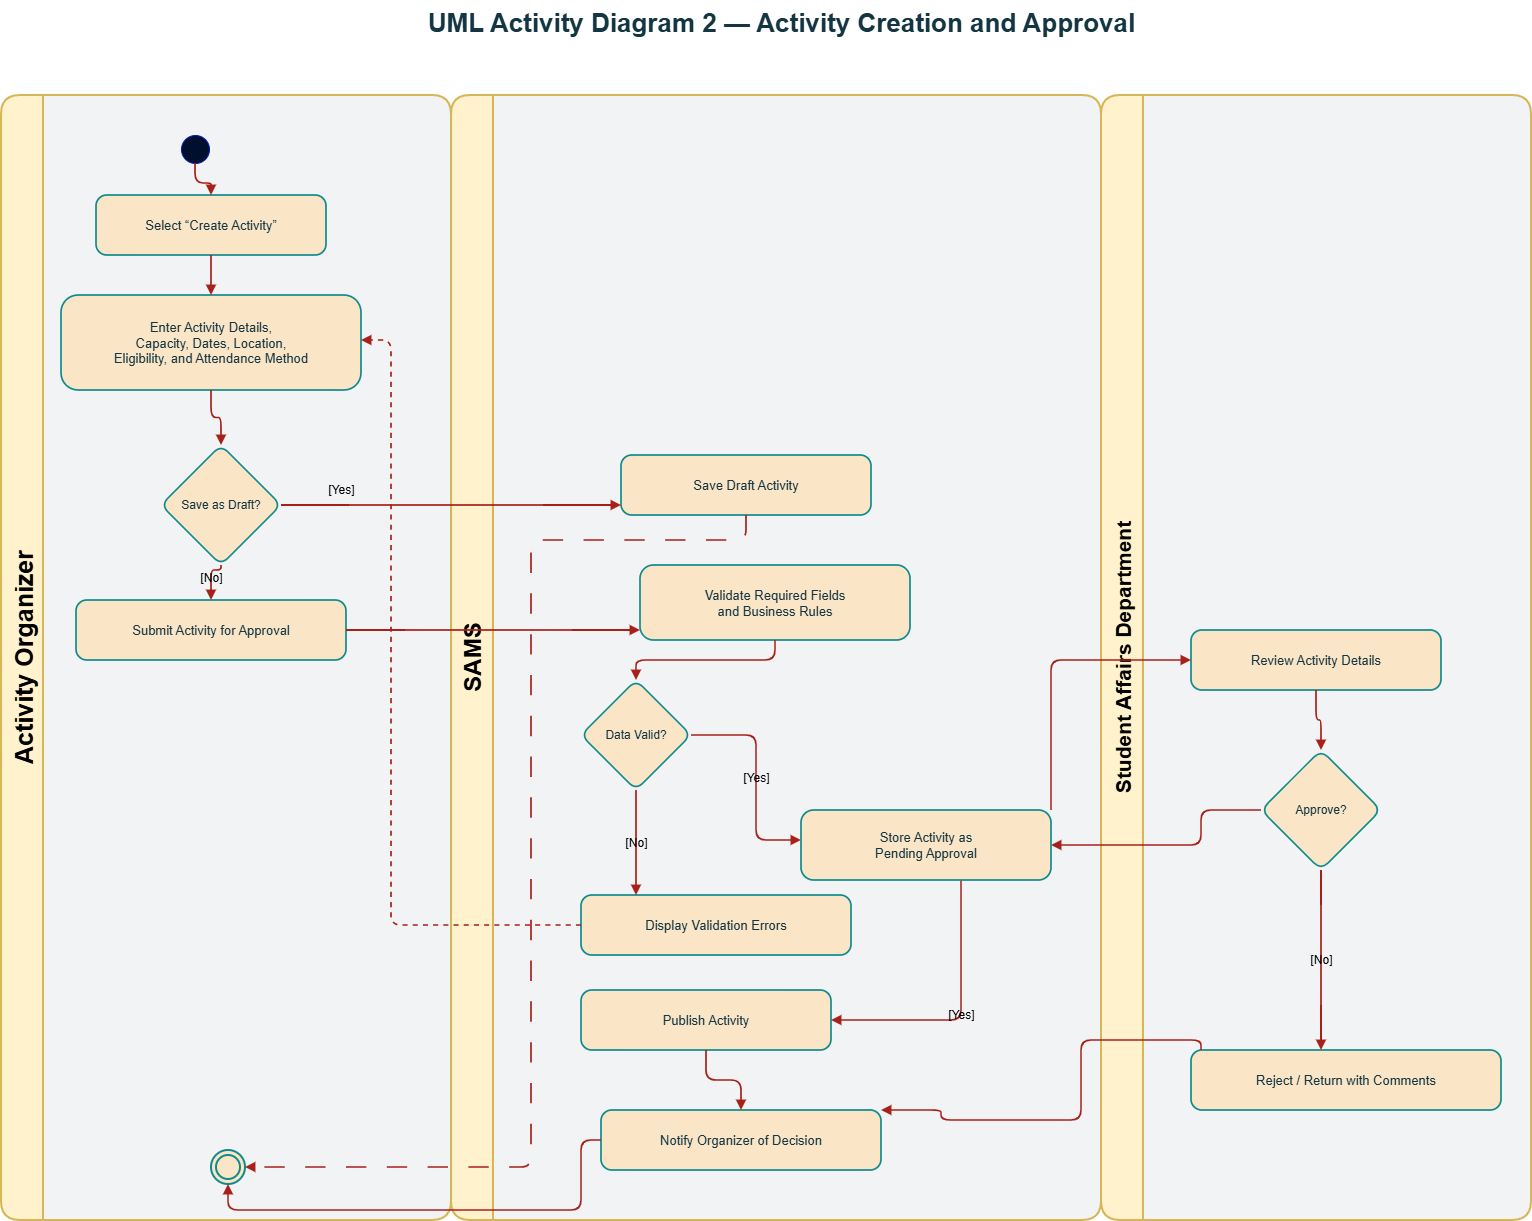

The diagram above was exported from draw.io. Its source (the exported page's mxGraphModel, read from the mxfile embedded in the PNG):
<mxGraphModel dx="1030" dy="527" grid="1" gridSize="10" guides="1" tooltips="1" connect="1" arrows="1" fold="1" page="1" pageScale="1" pageWidth="827" pageHeight="1169" math="0" shadow="0">
  <root>
    <mxCell id="0" />
    <mxCell id="1" parent="0" />
    <mxCell id="2" parent="1" style="text;html=1;strokeColor=none;fillColor=none;align=center;verticalAlign=middle;fontSize=26;fontStyle=1;rounded=1;labelBackgroundColor=none;fontColor=#143642;" value="UML Activity Diagram 2 — Activity Creation and Approval" vertex="1">
      <mxGeometry height="45" width="1340" x="180" y="20" as="geometry" />
    </mxCell>
    <mxCell id="10" parent="1" style="swimlane;horizontal=0;startSize=42;rounded=1;html=1;fillColor=#fff2cc;swimlaneFillColor=#f1f3f5;strokeColor=#d6b656;strokeWidth=2;fontStyle=1;fontSize=25;collapsible=0;recursiveResize=0;labelBackgroundColor=none;" value="&lt;span&gt;Activity Organizer&lt;/span&gt;" vertex="1">
      <mxGeometry height="1125" width="450" x="70" y="115" as="geometry" />
    </mxCell>
    <mxCell id="11" parent="1" style="swimlane;horizontal=0;startSize=42;rounded=1;html=1;fillColor=#fff2cc;swimlaneFillColor=#f1f3f5;strokeColor=#d6b656;strokeWidth=2;fontStyle=1;fontSize=24;collapsible=0;recursiveResize=0;labelBackgroundColor=none;" value="SAMS" vertex="1">
      <mxGeometry height="1125" width="650" x="520" y="115" as="geometry" />
    </mxCell>
    <mxCell id="26" parent="11" style="rounded=1;arcSize=18;whiteSpace=wrap;html=1;fillColor=#FAE5C7;strokeColor=#0F8B8D;strokeWidth=1.7;fontSize=13;labelBackgroundColor=none;fontColor=#143642;" value="Validate Required Fields&#10;and Business Rules" vertex="1">
      <mxGeometry height="75" width="270" x="189" y="470" as="geometry" />
    </mxCell>
    <mxCell id="27" parent="11" style="rhombus;whiteSpace=wrap;html=1;fillColor=#FAE5C7;strokeColor=#0F8B8D;strokeWidth=1.7;fontSize=12;rounded=1;labelBackgroundColor=none;fontColor=#143642;" value="Data Valid?" vertex="1">
      <mxGeometry height="110" width="110" x="130" y="585" as="geometry" />
    </mxCell>
    <mxCell id="107" edge="1" parent="11" source="26" style="edgeStyle=orthogonalEdgeStyle;rounded=1;orthogonalLoop=1;jettySize=auto;html=1;endArrow=block;endFill=1;strokeColor=#A8201A;strokeWidth=1.7;fontSize=12;labelBackgroundColor=none;fontColor=default;" target="27" value="">
      <mxGeometry relative="1" as="geometry" />
    </mxCell>
    <mxCell id="34" parent="11" style="rounded=1;arcSize=18;whiteSpace=wrap;html=1;fillColor=#FAE5C7;strokeColor=#0F8B8D;strokeWidth=1.7;fontSize=13;labelBackgroundColor=none;fontColor=#143642;" value="Notify Organizer of Decision" vertex="1">
      <mxGeometry height="60" width="280" x="150" y="1015" as="geometry" />
    </mxCell>
    <mxCell id="12" parent="1" style="swimlane;horizontal=0;startSize=42;rounded=1;html=1;fillColor=#fff2cc;swimlaneFillColor=#f1f3f5;strokeColor=#d6b656;strokeWidth=2;fontStyle=1;fontSize=14;collapsible=0;recursiveResize=0;labelBackgroundColor=none;" value="&lt;font style=&quot;font-size: 21px;&quot;&gt;Student Affairs Department&lt;/font&gt;" vertex="1">
      <mxGeometry height="1125" width="430" x="1170" y="115" as="geometry" />
    </mxCell>
    <mxCell id="33" parent="12" style="rounded=1;arcSize=18;whiteSpace=wrap;html=1;fillColor=#FAE5C7;strokeColor=#0F8B8D;strokeWidth=1.7;fontSize=13;labelBackgroundColor=none;fontColor=#143642;" value="Reject / Return with Comments" vertex="1">
      <mxGeometry height="60" width="310" x="90" y="955" as="geometry" />
    </mxCell>
    <mxCell id="20" parent="1" style="ellipse;whiteSpace=wrap;html=1;aspect=fixed;fillColor=#000F2E;strokeColor=#001DBC;rounded=1;labelBackgroundColor=none;fontColor=#ffffff;" value="" vertex="1">
      <mxGeometry height="28" width="28" x="250" y="155" as="geometry" />
    </mxCell>
    <mxCell id="21" parent="1" style="rounded=1;arcSize=18;whiteSpace=wrap;html=1;fillColor=#FAE5C7;strokeColor=#0F8B8D;strokeWidth=1.7;fontSize=13;labelBackgroundColor=none;fontColor=#143642;" value="Select “Create Activity”" vertex="1">
      <mxGeometry height="60" width="230" x="165" y="215" as="geometry" />
    </mxCell>
    <mxCell id="22" parent="1" style="rounded=1;arcSize=18;whiteSpace=wrap;html=1;fillColor=#FAE5C7;strokeColor=#0F8B8D;strokeWidth=1.7;fontSize=13;labelBackgroundColor=none;fontColor=#143642;" value="Enter Activity Details,&#10;Capacity, Dates, Location,&#10;Eligibility, and Attendance Method" vertex="1">
      <mxGeometry height="95" width="300" x="130" y="315" as="geometry" />
    </mxCell>
    <mxCell id="23" parent="1" style="rhombus;whiteSpace=wrap;html=1;fillColor=#FAE5C7;strokeColor=#0F8B8D;strokeWidth=1.7;fontSize=12;rounded=1;labelBackgroundColor=none;fontColor=#143642;" value="Save as Draft?" vertex="1">
      <mxGeometry height="120" width="120" x="230" y="465" as="geometry" />
    </mxCell>
    <mxCell id="24" parent="1" style="rounded=1;arcSize=18;whiteSpace=wrap;html=1;fillColor=#FAE5C7;strokeColor=#0F8B8D;strokeWidth=1.7;fontSize=13;labelBackgroundColor=none;fontColor=#143642;" value="Save Draft Activity" vertex="1">
      <mxGeometry height="60" width="250" x="690" y="475" as="geometry" />
    </mxCell>
    <mxCell id="25" parent="1" style="rounded=1;arcSize=18;whiteSpace=wrap;html=1;fillColor=#FAE5C7;strokeColor=#0F8B8D;strokeWidth=1.7;fontSize=13;labelBackgroundColor=none;fontColor=#143642;" value="Submit Activity for Approval" vertex="1">
      <mxGeometry height="60" width="270" x="145" y="620" as="geometry" />
    </mxCell>
    <mxCell id="28" parent="1" style="rounded=1;arcSize=18;whiteSpace=wrap;html=1;fillColor=#FAE5C7;strokeColor=#0F8B8D;strokeWidth=1.7;fontSize=13;labelBackgroundColor=none;fontColor=#143642;" value="Display Validation Errors" vertex="1">
      <mxGeometry height="60" width="270" x="650" y="915" as="geometry" />
    </mxCell>
    <mxCell id="30" parent="1" style="rounded=1;arcSize=18;whiteSpace=wrap;html=1;fillColor=#FAE5C7;strokeColor=#0F8B8D;strokeWidth=1.7;fontSize=13;labelBackgroundColor=none;fontColor=#143642;" value="Review Activity Details" vertex="1">
      <mxGeometry height="60" width="250" x="1260" y="650" as="geometry" />
    </mxCell>
    <mxCell id="31" parent="1" style="rhombus;whiteSpace=wrap;html=1;fillColor=#FAE5C7;strokeColor=#0F8B8D;strokeWidth=1.7;fontSize=12;rounded=1;labelBackgroundColor=none;fontColor=#143642;" value="Approve?" vertex="1">
      <mxGeometry height="120" width="120" x="1330" y="770" as="geometry" />
    </mxCell>
    <mxCell id="32" parent="1" style="rounded=1;arcSize=18;whiteSpace=wrap;html=1;fillColor=#FAE5C7;strokeColor=#0F8B8D;strokeWidth=1.7;fontSize=13;labelBackgroundColor=none;fontColor=#143642;" value="Publish Activity" vertex="1">
      <mxGeometry height="60" width="250" x="650" y="1010" as="geometry" />
    </mxCell>
    <mxCell id="35" parent="1" style="ellipse;shape=doubleEllipse;whiteSpace=wrap;html=1;aspect=fixed;fillColor=#FAE5C7;strokeColor=#0F8B8D;strokeWidth=2;rounded=1;labelBackgroundColor=none;fontColor=#143642;" value="" vertex="1">
      <mxGeometry height="34" width="34" x="280" y="1170" as="geometry" />
    </mxCell>
    <mxCell id="100" edge="1" parent="1" source="20" style="edgeStyle=orthogonalEdgeStyle;rounded=1;orthogonalLoop=1;jettySize=auto;html=1;endArrow=block;endFill=1;strokeColor=#A8201A;strokeWidth=1.7;fontSize=12;labelBackgroundColor=none;fontColor=default;" target="21" value="">
      <mxGeometry relative="1" as="geometry" />
    </mxCell>
    <mxCell id="101" edge="1" parent="1" source="21" style="edgeStyle=orthogonalEdgeStyle;rounded=1;orthogonalLoop=1;jettySize=auto;html=1;endArrow=block;endFill=1;strokeColor=#A8201A;strokeWidth=1.7;fontSize=12;labelBackgroundColor=none;fontColor=default;" target="22" value="">
      <mxGeometry relative="1" as="geometry" />
    </mxCell>
    <mxCell id="102" edge="1" parent="1" source="22" style="edgeStyle=orthogonalEdgeStyle;rounded=1;orthogonalLoop=1;jettySize=auto;html=1;endArrow=block;endFill=1;strokeColor=#A8201A;strokeWidth=1.7;fontSize=12;labelBackgroundColor=none;fontColor=default;" target="23" value="">
      <mxGeometry relative="1" as="geometry" />
    </mxCell>
    <mxCell id="103" edge="1" parent="1" source="23" style="edgeStyle=orthogonalEdgeStyle;rounded=1;orthogonalLoop=1;jettySize=auto;html=1;endArrow=block;endFill=1;strokeColor=#A8201A;strokeWidth=1.7;fontSize=12;labelBackgroundColor=none;fontColor=default;" target="24" value="[Yes]">
      <mxGeometry relative="1" x="-0.6471" y="15" as="geometry">
        <mxPoint as="offset" />
        <Array as="points">
          <mxPoint x="420" y="525" />
          <mxPoint x="650" y="525" />
        </Array>
      </mxGeometry>
    </mxCell>
    <mxCell id="104" edge="1" parent="1" source="24" style="rounded=1;orthogonalLoop=1;jettySize=auto;html=1;endArrow=block;endFill=1;strokeColor=#A8201A;strokeWidth=1.7;fontSize=12;labelBackgroundColor=none;edgeStyle=orthogonalEdgeStyle;fontColor=default;dashed=1;dashPattern=12 12;" target="35" value="">
      <mxGeometry relative="1" as="geometry">
        <Array as="points">
          <mxPoint x="815" y="560" />
          <mxPoint x="600" y="560" />
          <mxPoint x="600" y="1187" />
        </Array>
      </mxGeometry>
    </mxCell>
    <mxCell id="105" edge="1" parent="1" source="23" style="edgeStyle=orthogonalEdgeStyle;rounded=1;orthogonalLoop=1;jettySize=auto;html=1;endArrow=block;endFill=1;strokeColor=#A8201A;strokeWidth=1.7;fontSize=12;labelBackgroundColor=none;fontColor=default;" target="25" value="[No]">
      <mxGeometry relative="1" as="geometry">
        <Array as="points">
          <mxPoint x="290" y="590" />
        </Array>
      </mxGeometry>
    </mxCell>
    <mxCell id="106" edge="1" parent="1" source="25" style="edgeStyle=orthogonalEdgeStyle;rounded=1;orthogonalLoop=1;jettySize=auto;html=1;endArrow=block;endFill=1;strokeColor=#A8201A;strokeWidth=1.7;fontSize=12;labelBackgroundColor=none;fontColor=default;" target="26" value="">
      <mxGeometry relative="1" as="geometry">
        <Array as="points">
          <mxPoint x="500" y="650" />
          <mxPoint x="650" y="650" />
        </Array>
      </mxGeometry>
    </mxCell>
    <mxCell id="108" edge="1" parent="1" source="27" style="edgeStyle=orthogonalEdgeStyle;rounded=1;orthogonalLoop=1;jettySize=auto;html=1;endArrow=block;endFill=1;strokeColor=#A8201A;strokeWidth=1.7;fontSize=12;labelBackgroundColor=none;fontColor=default;" target="28" value="[No]">
      <mxGeometry relative="1" as="geometry">
        <Array as="points">
          <mxPoint x="720" y="800" />
          <mxPoint x="720" y="915" />
        </Array>
      </mxGeometry>
    </mxCell>
    <mxCell id="109" edge="1" parent="1" source="28" style="edgeStyle=orthogonalEdgeStyle;rounded=1;orthogonalLoop=1;jettySize=auto;html=1;endArrow=block;endFill=1;strokeColor=#A8201A;strokeWidth=1.7;fontSize=12;labelBackgroundColor=none;fontColor=default;dashed=1;" target="22" value="">
      <mxGeometry relative="1" as="geometry">
        <Array as="points">
          <mxPoint x="580" y="945" />
          <mxPoint x="460" y="945" />
          <mxPoint x="460" y="360" />
          <mxPoint x="430" y="360" />
        </Array>
      </mxGeometry>
    </mxCell>
    <mxCell id="110" edge="1" parent="1" source="27" style="edgeStyle=orthogonalEdgeStyle;rounded=1;orthogonalLoop=1;jettySize=auto;html=1;endArrow=block;endFill=1;strokeColor=#A8201A;strokeWidth=1.7;fontSize=12;labelBackgroundColor=none;fontColor=default;" target="29" value="[Yes]">
      <mxGeometry relative="1" as="geometry">
        <Array as="points">
          <mxPoint x="825" y="860" />
        </Array>
      </mxGeometry>
    </mxCell>
    <mxCell id="111" edge="1" parent="1" source="29" style="edgeStyle=orthogonalEdgeStyle;rounded=1;orthogonalLoop=1;jettySize=auto;html=1;endArrow=block;endFill=1;strokeColor=#A8201A;strokeWidth=1.7;fontSize=12;labelBackgroundColor=none;fontColor=default;" target="30" value="">
      <mxGeometry relative="1" as="geometry">
        <Array as="points">
          <mxPoint x="1000" y="895" />
          <mxPoint x="1120" y="895" />
          <mxPoint x="1120" y="680" />
        </Array>
      </mxGeometry>
    </mxCell>
    <mxCell id="112" edge="1" parent="1" source="30" style="edgeStyle=orthogonalEdgeStyle;rounded=1;orthogonalLoop=1;jettySize=auto;html=1;endArrow=block;endFill=1;strokeColor=#A8201A;strokeWidth=1.7;fontSize=12;labelBackgroundColor=none;fontColor=default;" target="31" value="">
      <mxGeometry relative="1" as="geometry" />
    </mxCell>
    <mxCell id="113" edge="1" parent="1" source="29" style="edgeStyle=orthogonalEdgeStyle;rounded=1;orthogonalLoop=1;jettySize=auto;html=1;endArrow=block;endFill=1;strokeColor=#A8201A;strokeWidth=1.7;fontSize=12;labelBackgroundColor=none;fontColor=default;" target="32" value="[Yes]">
      <mxGeometry relative="1" as="geometry">
        <Array as="points">
          <mxPoint x="1030" y="1040" />
          <mxPoint x="900" y="1040" />
        </Array>
      </mxGeometry>
    </mxCell>
    <mxCell id="114" edge="1" parent="1" source="31" style="edgeStyle=orthogonalEdgeStyle;rounded=1;orthogonalLoop=1;jettySize=auto;html=1;endArrow=block;endFill=1;strokeColor=#A8201A;strokeWidth=1.7;fontSize=12;labelBackgroundColor=none;fontColor=default;" target="33" value="[No]">
      <mxGeometry relative="1" as="geometry">
        <Array as="points">
          <mxPoint x="1390" y="900" />
          <mxPoint x="1390" y="960" />
        </Array>
      </mxGeometry>
    </mxCell>
    <mxCell id="115" edge="1" parent="1" source="32" style="edgeStyle=orthogonalEdgeStyle;rounded=1;orthogonalLoop=1;jettySize=auto;html=1;endArrow=block;endFill=1;strokeColor=#A8201A;strokeWidth=1.7;fontSize=12;labelBackgroundColor=none;fontColor=default;" target="34" value="">
      <mxGeometry relative="1" as="geometry" />
    </mxCell>
    <mxCell id="116" edge="1" parent="1" source="33" style="edgeStyle=orthogonalEdgeStyle;rounded=1;orthogonalLoop=1;jettySize=auto;html=1;endArrow=block;endFill=1;strokeColor=#A8201A;strokeWidth=1.7;fontSize=12;labelBackgroundColor=none;fontColor=default;" target="34" value="">
      <mxGeometry relative="1" as="geometry">
        <Array as="points">
          <mxPoint x="1270" y="1060" />
          <mxPoint x="1150" y="1060" />
          <mxPoint x="1150" y="1140" />
          <mxPoint x="1010" y="1140" />
          <mxPoint x="1010" y="1130" />
        </Array>
      </mxGeometry>
    </mxCell>
    <mxCell id="117" edge="1" parent="1" source="34" style="edgeStyle=orthogonalEdgeStyle;rounded=1;orthogonalLoop=1;jettySize=auto;html=1;endArrow=block;endFill=1;strokeColor=#A8201A;strokeWidth=1.7;fontSize=12;labelBackgroundColor=none;fontColor=default;" target="35" value="">
      <mxGeometry relative="1" as="geometry">
        <Array as="points">
          <mxPoint x="650" y="1160" />
          <mxPoint x="650" y="1230" />
          <mxPoint x="297" y="1230" />
        </Array>
      </mxGeometry>
    </mxCell>
    <mxCell id="pschFt6dK09vBKNc0xuO-200" edge="1" parent="1" source="31" style="edgeStyle=orthogonalEdgeStyle;rounded=1;orthogonalLoop=1;jettySize=auto;html=1;endArrow=block;endFill=1;strokeColor=#A8201A;strokeWidth=1.7;fontSize=12;labelBackgroundColor=none;fontColor=default;" target="29" value="">
      <mxGeometry relative="1" as="geometry">
        <Array as="points">
          <mxPoint x="1270" y="830" />
        </Array>
        <mxPoint x="1330" y="830" as="sourcePoint" />
        <mxPoint x="900" y="1040" as="targetPoint" />
      </mxGeometry>
    </mxCell>
    <mxCell id="29" parent="1" style="rounded=1;arcSize=18;whiteSpace=wrap;html=1;fillColor=#FAE5C7;strokeColor=#0F8B8D;strokeWidth=1.7;fontSize=13;labelBackgroundColor=none;fontColor=#143642;" value="Store Activity as&#10;Pending Approval" vertex="1">
      <mxGeometry height="70" width="250" x="870" y="830" as="geometry" />
    </mxCell>
  </root>
</mxGraphModel>